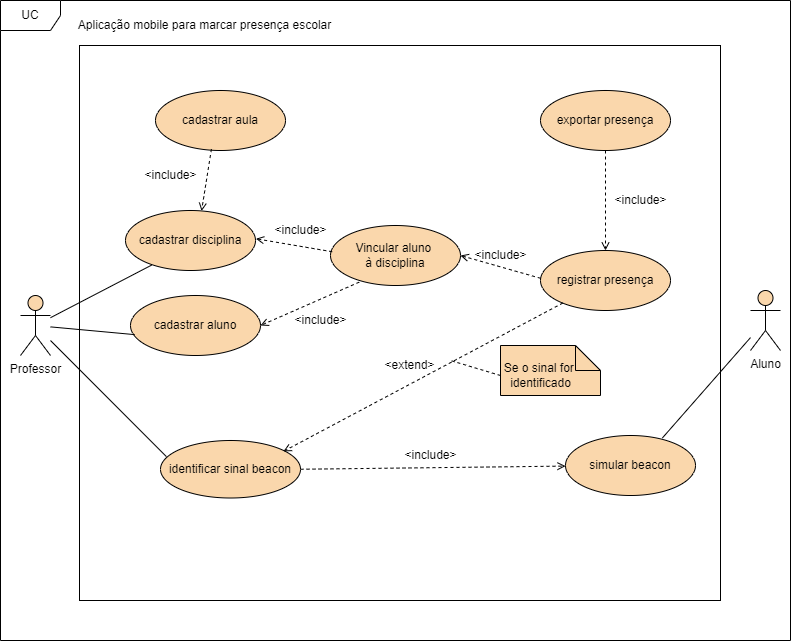

The diagram above was exported from draw.io. Its source (the exported page's mxGraphModel, read from the mxfile embedded in the PNG):
<mxGraphModel dx="1009" dy="581" grid="1" gridSize="10" guides="1" tooltips="1" connect="1" arrows="1" fold="1" page="1" pageScale="1" pageWidth="827" pageHeight="1169" math="0" shadow="0">
  <root>
    <mxCell id="0" />
    <mxCell id="1" parent="0" />
    <mxCell id="-gvgmfCJkRDJtBgIJwlY-41" value="" style="rounded=0;whiteSpace=wrap;html=1;" parent="1" vertex="1">
      <mxGeometry x="159" y="65" width="641" height="555" as="geometry" />
    </mxCell>
    <mxCell id="-gvgmfCJkRDJtBgIJwlY-1" value="Professor" style="shape=umlActor;verticalLabelPosition=bottom;verticalAlign=top;html=1;outlineConnect=0;fillColor=#fad7ac;strokeColor=#000000;" parent="1" vertex="1">
      <mxGeometry x="100" y="315" width="30" height="60" as="geometry" />
    </mxCell>
    <mxCell id="-gvgmfCJkRDJtBgIJwlY-2" value="Aluno" style="shape=umlActor;verticalLabelPosition=bottom;verticalAlign=top;html=1;outlineConnect=0;fillColor=#fad7ac;strokeColor=#000000;" parent="1" vertex="1">
      <mxGeometry x="830" y="310" width="30" height="60" as="geometry" />
    </mxCell>
    <mxCell id="-gvgmfCJkRDJtBgIJwlY-3" value="simular beacon" style="ellipse;whiteSpace=wrap;html=1;fillColor=#fad7ac;strokeColor=#000000;" parent="1" vertex="1">
      <mxGeometry x="645" y="455" width="130" height="60" as="geometry" />
    </mxCell>
    <mxCell id="-gvgmfCJkRDJtBgIJwlY-7" value="Aplicação mobile para marcar presença escolar" style="text;html=1;align=center;verticalAlign=middle;resizable=0;points=[];autosize=1;strokeColor=none;fillColor=none;" parent="1" vertex="1">
      <mxGeometry x="144" y="30" width="280" height="30" as="geometry" />
    </mxCell>
    <mxCell id="-gvgmfCJkRDJtBgIJwlY-19" style="rounded=0;orthogonalLoop=1;jettySize=auto;html=1;exitX=1;exitY=0.5;exitDx=0;exitDy=0;dashed=1;endArrow=open;endFill=0;" parent="1" source="-gvgmfCJkRDJtBgIJwlY-8" target="-gvgmfCJkRDJtBgIJwlY-3" edge="1">
      <mxGeometry relative="1" as="geometry">
        <mxPoint x="394" y="657.5" as="sourcePoint" />
        <mxPoint x="544" y="570" as="targetPoint" />
      </mxGeometry>
    </mxCell>
    <mxCell id="-gvgmfCJkRDJtBgIJwlY-8" value="identificar sinal beacon" style="ellipse;whiteSpace=wrap;html=1;fillColor=#fad7ac;strokeColor=#000000;" parent="1" vertex="1">
      <mxGeometry x="240" y="460" width="140" height="57.5" as="geometry" />
    </mxCell>
    <mxCell id="-gvgmfCJkRDJtBgIJwlY-17" style="rounded=0;orthogonalLoop=1;jettySize=auto;html=1;exitX=0.745;exitY=0.042;exitDx=0;exitDy=0;strokeColor=default;endArrow=none;endFill=0;exitPerimeter=0;" parent="1" source="-gvgmfCJkRDJtBgIJwlY-3" target="-gvgmfCJkRDJtBgIJwlY-2" edge="1">
      <mxGeometry relative="1" as="geometry">
        <mxPoint x="510" y="520" as="sourcePoint" />
        <mxPoint x="840" y="415" as="targetPoint" />
      </mxGeometry>
    </mxCell>
    <mxCell id="-gvgmfCJkRDJtBgIJwlY-20" value="&amp;lt;include&amp;gt;" style="text;html=1;align=center;verticalAlign=middle;resizable=0;points=[];autosize=1;strokeColor=none;fillColor=none;" parent="1" vertex="1">
      <mxGeometry x="470" y="460" width="80" height="30" as="geometry" />
    </mxCell>
    <mxCell id="-gvgmfCJkRDJtBgIJwlY-21" value="registrar presença" style="ellipse;whiteSpace=wrap;html=1;fillColor=#fad7ac;strokeColor=#000000;" parent="1" vertex="1">
      <mxGeometry x="620" y="270" width="130" height="60" as="geometry" />
    </mxCell>
    <mxCell id="-gvgmfCJkRDJtBgIJwlY-27" style="rounded=0;orthogonalLoop=1;jettySize=auto;html=1;dashed=1;endArrow=open;endFill=0;entryX=0.5;entryY=0;entryDx=0;entryDy=0;" parent="1" source="-gvgmfCJkRDJtBgIJwlY-25" target="-gvgmfCJkRDJtBgIJwlY-21" edge="1">
      <mxGeometry relative="1" as="geometry" />
    </mxCell>
    <mxCell id="-gvgmfCJkRDJtBgIJwlY-25" value="exportar presença" style="ellipse;whiteSpace=wrap;html=1;fillColor=#fad7ac;strokeColor=#000000;" parent="1" vertex="1">
      <mxGeometry x="620" y="110" width="130" height="60" as="geometry" />
    </mxCell>
    <mxCell id="-gvgmfCJkRDJtBgIJwlY-26" value="&amp;lt;include&amp;gt;" style="text;html=1;align=center;verticalAlign=middle;resizable=0;points=[];autosize=1;strokeColor=none;fillColor=none;" parent="1" vertex="1">
      <mxGeometry x="680" y="205" width="80" height="30" as="geometry" />
    </mxCell>
    <mxCell id="-gvgmfCJkRDJtBgIJwlY-40" value="UC" style="shape=umlFrame;whiteSpace=wrap;html=1;pointerEvents=0;fillColor=#FFFFFF;" parent="1" vertex="1">
      <mxGeometry x="80" y="20" width="790" height="640" as="geometry" />
    </mxCell>
    <mxCell id="1AUR4HAP6LAa8ERAQfpp-2" style="rounded=0;orthogonalLoop=1;jettySize=auto;html=1;dashed=1;endArrow=open;endFill=0;entryX=0.878;entryY=0.189;entryDx=0;entryDy=0;entryPerimeter=0;" parent="1" source="-gvgmfCJkRDJtBgIJwlY-21" target="-gvgmfCJkRDJtBgIJwlY-8" edge="1">
      <mxGeometry relative="1" as="geometry">
        <mxPoint x="350" y="555" as="sourcePoint" />
        <mxPoint x="340" y="440" as="targetPoint" />
      </mxGeometry>
    </mxCell>
    <mxCell id="1AUR4HAP6LAa8ERAQfpp-3" value="&amp;lt;extend&amp;gt;" style="text;html=1;align=center;verticalAlign=middle;resizable=0;points=[];autosize=1;strokeColor=none;fillColor=none;" parent="1" vertex="1">
      <mxGeometry x="454" y="370" width="70" height="30" as="geometry" />
    </mxCell>
    <mxCell id="1AUR4HAP6LAa8ERAQfpp-4" value="" style="shape=note2;boundedLbl=1;whiteSpace=wrap;html=1;size=25;verticalAlign=top;align=center;fillColor=#FAD7AC;strokeColor=#000000;" parent="1" vertex="1">
      <mxGeometry x="580" y="365" width="100" height="50" as="geometry" />
    </mxCell>
    <mxCell id="1AUR4HAP6LAa8ERAQfpp-5" style="rounded=0;orthogonalLoop=1;jettySize=auto;html=1;dashed=1;endArrow=none;endFill=0;exitX=0.1;exitY=0.5;exitDx=0;exitDy=0;exitPerimeter=0;" parent="1" source="1AUR4HAP6LAa8ERAQfpp-6" edge="1">
      <mxGeometry relative="1" as="geometry">
        <mxPoint x="610" y="355" as="sourcePoint" />
        <mxPoint x="530" y="380" as="targetPoint" />
      </mxGeometry>
    </mxCell>
    <mxCell id="1AUR4HAP6LAa8ERAQfpp-6" value="Se o sinal for&amp;nbsp;&lt;div&gt;identificado&lt;/div&gt;" style="text;html=1;align=center;verticalAlign=middle;resizable=0;points=[];autosize=1;strokeColor=none;fillColor=none;" parent="1" vertex="1">
      <mxGeometry x="570" y="375" width="100" height="40" as="geometry" />
    </mxCell>
    <mxCell id="1AUR4HAP6LAa8ERAQfpp-7" value="cadastrar aluno" style="ellipse;whiteSpace=wrap;html=1;fillColor=#fad7ac;strokeColor=#000000;" parent="1" vertex="1">
      <mxGeometry x="210" y="315" width="130" height="60" as="geometry" />
    </mxCell>
    <mxCell id="1AUR4HAP6LAa8ERAQfpp-8" value="cadastrar disciplina" style="ellipse;whiteSpace=wrap;html=1;fillColor=#fad7ac;strokeColor=#000000;" parent="1" vertex="1">
      <mxGeometry x="205" y="230" width="130" height="60" as="geometry" />
    </mxCell>
    <mxCell id="1AUR4HAP6LAa8ERAQfpp-9" value="cadastrar aula" style="ellipse;whiteSpace=wrap;html=1;fillColor=#fad7ac;strokeColor=#000000;" parent="1" vertex="1">
      <mxGeometry x="235" y="110" width="130" height="60" as="geometry" />
    </mxCell>
    <mxCell id="1AUR4HAP6LAa8ERAQfpp-10" style="rounded=0;orthogonalLoop=1;jettySize=auto;html=1;entryX=0.032;entryY=0.652;entryDx=0;entryDy=0;strokeColor=default;endArrow=none;endFill=0;entryPerimeter=0;" parent="1" source="-gvgmfCJkRDJtBgIJwlY-1" target="1AUR4HAP6LAa8ERAQfpp-7" edge="1">
      <mxGeometry relative="1" as="geometry">
        <mxPoint x="120" y="350" as="sourcePoint" />
        <mxPoint x="425" y="416" as="targetPoint" />
      </mxGeometry>
    </mxCell>
    <mxCell id="1AUR4HAP6LAa8ERAQfpp-13" style="rounded=0;orthogonalLoop=1;jettySize=auto;html=1;entryX=0.202;entryY=0.909;entryDx=0;entryDy=0;strokeColor=default;endArrow=none;endFill=0;entryPerimeter=0;" parent="1" source="-gvgmfCJkRDJtBgIJwlY-1" target="1AUR4HAP6LAa8ERAQfpp-8" edge="1">
      <mxGeometry relative="1" as="geometry">
        <mxPoint x="164" y="393.5" as="sourcePoint" />
        <mxPoint x="219" y="340" as="targetPoint" />
      </mxGeometry>
    </mxCell>
    <mxCell id="1AUR4HAP6LAa8ERAQfpp-14" style="rounded=0;orthogonalLoop=1;jettySize=auto;html=1;dashed=1;endArrow=open;endFill=0;entryX=0.585;entryY=0.009;entryDx=0;entryDy=0;exitX=0.43;exitY=0.977;exitDx=0;exitDy=0;exitPerimeter=0;entryPerimeter=0;" parent="1" source="1AUR4HAP6LAa8ERAQfpp-9" target="1AUR4HAP6LAa8ERAQfpp-8" edge="1">
      <mxGeometry relative="1" as="geometry">
        <mxPoint x="565" y="200" as="sourcePoint" />
        <mxPoint x="480" y="200" as="targetPoint" />
      </mxGeometry>
    </mxCell>
    <mxCell id="1AUR4HAP6LAa8ERAQfpp-16" style="rounded=0;orthogonalLoop=1;jettySize=auto;html=1;dashed=1;endArrow=open;endFill=0;entryX=1;entryY=0.5;entryDx=0;entryDy=0;exitX=0.001;exitY=0.463;exitDx=0;exitDy=0;exitPerimeter=0;" parent="1" source="-gvgmfCJkRDJtBgIJwlY-21" target="A8jrEeyfnqkZN0Z29jdg-2" edge="1">
      <mxGeometry relative="1" as="geometry">
        <mxPoint x="354.5" y="300" as="sourcePoint" />
        <mxPoint x="395.5" y="352" as="targetPoint" />
      </mxGeometry>
    </mxCell>
    <mxCell id="1AUR4HAP6LAa8ERAQfpp-18" value="&amp;lt;include&amp;gt;" style="text;html=1;align=center;verticalAlign=middle;resizable=0;points=[];autosize=1;strokeColor=none;fillColor=none;" parent="1" vertex="1">
      <mxGeometry x="210" y="180" width="80" height="30" as="geometry" />
    </mxCell>
    <mxCell id="1AUR4HAP6LAa8ERAQfpp-19" value="&amp;lt;include&amp;gt;" style="text;html=1;align=center;verticalAlign=middle;resizable=0;points=[];autosize=1;strokeColor=none;fillColor=none;" parent="1" vertex="1">
      <mxGeometry x="540" y="260" width="80" height="30" as="geometry" />
    </mxCell>
    <mxCell id="A8jrEeyfnqkZN0Z29jdg-2" value="Vincular aluno&amp;nbsp;&lt;div&gt;à disciplina&lt;/div&gt;" style="ellipse;whiteSpace=wrap;html=1;fillColor=#fad7ac;strokeColor=#000000;" vertex="1" parent="1">
      <mxGeometry x="410" y="245" width="130" height="60" as="geometry" />
    </mxCell>
    <mxCell id="A8jrEeyfnqkZN0Z29jdg-3" style="rounded=0;orthogonalLoop=1;jettySize=auto;html=1;dashed=1;endArrow=open;endFill=0;entryX=1.003;entryY=0.471;entryDx=0;entryDy=0;exitX=0.013;exitY=0.437;exitDx=0;exitDy=0;exitPerimeter=0;entryPerimeter=0;" edge="1" parent="1" source="A8jrEeyfnqkZN0Z29jdg-2" target="1AUR4HAP6LAa8ERAQfpp-8">
      <mxGeometry relative="1" as="geometry">
        <mxPoint x="604" y="160" as="sourcePoint" />
        <mxPoint x="531" y="254" as="targetPoint" />
      </mxGeometry>
    </mxCell>
    <mxCell id="A8jrEeyfnqkZN0Z29jdg-4" value="&amp;lt;include&amp;gt;" style="text;html=1;align=center;verticalAlign=middle;resizable=0;points=[];autosize=1;strokeColor=none;fillColor=none;" vertex="1" parent="1">
      <mxGeometry x="340" y="235" width="80" height="30" as="geometry" />
    </mxCell>
    <mxCell id="A8jrEeyfnqkZN0Z29jdg-6" value="&amp;lt;include&amp;gt;" style="text;html=1;align=center;verticalAlign=middle;resizable=0;points=[];autosize=1;strokeColor=none;fillColor=none;" vertex="1" parent="1">
      <mxGeometry x="360" y="325" width="80" height="30" as="geometry" />
    </mxCell>
    <mxCell id="A8jrEeyfnqkZN0Z29jdg-7" style="rounded=0;orthogonalLoop=1;jettySize=auto;html=1;dashed=1;endArrow=open;endFill=0;entryX=1;entryY=0.5;entryDx=0;entryDy=0;exitX=0.221;exitY=0.944;exitDx=0;exitDy=0;exitPerimeter=0;" edge="1" parent="1" source="A8jrEeyfnqkZN0Z29jdg-2" target="1AUR4HAP6LAa8ERAQfpp-7">
      <mxGeometry relative="1" as="geometry">
        <mxPoint x="604" y="160" as="sourcePoint" />
        <mxPoint x="531" y="254" as="targetPoint" />
      </mxGeometry>
    </mxCell>
    <mxCell id="A8jrEeyfnqkZN0Z29jdg-10" style="rounded=0;orthogonalLoop=1;jettySize=auto;html=1;entryX=0.042;entryY=0.28;entryDx=0;entryDy=0;strokeColor=default;endArrow=none;endFill=0;entryPerimeter=0;" edge="1" parent="1" source="-gvgmfCJkRDJtBgIJwlY-1" target="-gvgmfCJkRDJtBgIJwlY-8">
      <mxGeometry relative="1" as="geometry">
        <mxPoint x="120" y="350" as="sourcePoint" />
        <mxPoint x="224" y="364" as="targetPoint" />
      </mxGeometry>
    </mxCell>
  </root>
</mxGraphModel>